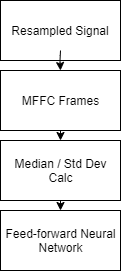

The diagram above was exported from draw.io. Its source (the exported page's mxGraphModel, read from the mxfile embedded in the PNG):
<mxGraphModel dx="706" dy="334" grid="1" gridSize="10" guides="1" tooltips="1" connect="1" arrows="1" fold="1" page="1" pageScale="1" pageWidth="850" pageHeight="1100" math="0" shadow="0">
  <root>
    <mxCell id="0" />
    <mxCell id="1" parent="0" />
    <mxCell id="OTdkRXfxjFOo7k469wug-1" value="Resampled Signal" style="rounded=0;whiteSpace=wrap;html=1;" vertex="1" parent="1">
      <mxGeometry x="140" y="160" width="120" height="60" as="geometry" />
    </mxCell>
    <mxCell id="OTdkRXfxjFOo7k469wug-3" value="" style="endArrow=classic;html=1;" edge="1" parent="1">
      <mxGeometry width="50" height="50" relative="1" as="geometry">
        <mxPoint x="200" y="210" as="sourcePoint" />
        <mxPoint x="200" y="230" as="targetPoint" />
        <Array as="points">
          <mxPoint x="199.5" y="220" />
        </Array>
      </mxGeometry>
    </mxCell>
    <mxCell id="OTdkRXfxjFOo7k469wug-4" value="MFFC Frames" style="rounded=0;whiteSpace=wrap;html=1;" vertex="1" parent="1">
      <mxGeometry x="140" y="230" width="120" height="60" as="geometry" />
    </mxCell>
    <mxCell id="OTdkRXfxjFOo7k469wug-5" value="" style="endArrow=classic;html=1;exitX=0.5;exitY=1;exitDx=0;exitDy=0;entryX=0.5;entryY=0;entryDx=0;entryDy=0;" edge="1" parent="1" source="OTdkRXfxjFOo7k469wug-4">
      <mxGeometry width="50" height="50" relative="1" as="geometry">
        <mxPoint x="270" y="180" as="sourcePoint" />
        <mxPoint x="200.0000000000001" y="300" as="targetPoint" />
      </mxGeometry>
    </mxCell>
    <mxCell id="OTdkRXfxjFOo7k469wug-14" value="Median / Std Dev Calc" style="rounded=0;whiteSpace=wrap;html=1;" vertex="1" parent="1">
      <mxGeometry x="140" y="300" width="120" height="60" as="geometry" />
    </mxCell>
    <mxCell id="OTdkRXfxjFOo7k469wug-15" value="Feed-forward Neural Network" style="rounded=0;whiteSpace=wrap;html=1;" vertex="1" parent="1">
      <mxGeometry x="140" y="370" width="120" height="60" as="geometry" />
    </mxCell>
    <mxCell id="OTdkRXfxjFOo7k469wug-16" value="" style="endArrow=classic;html=1;exitX=0.5;exitY=1;exitDx=0;exitDy=0;entryX=0.5;entryY=0;entryDx=0;entryDy=0;" edge="1" parent="1" target="OTdkRXfxjFOo7k469wug-15">
      <mxGeometry width="50" height="50" relative="1" as="geometry">
        <mxPoint x="200.0000000000001" y="360" as="sourcePoint" />
        <mxPoint x="200.0000000000001" y="370" as="targetPoint" />
      </mxGeometry>
    </mxCell>
  </root>
</mxGraphModel>